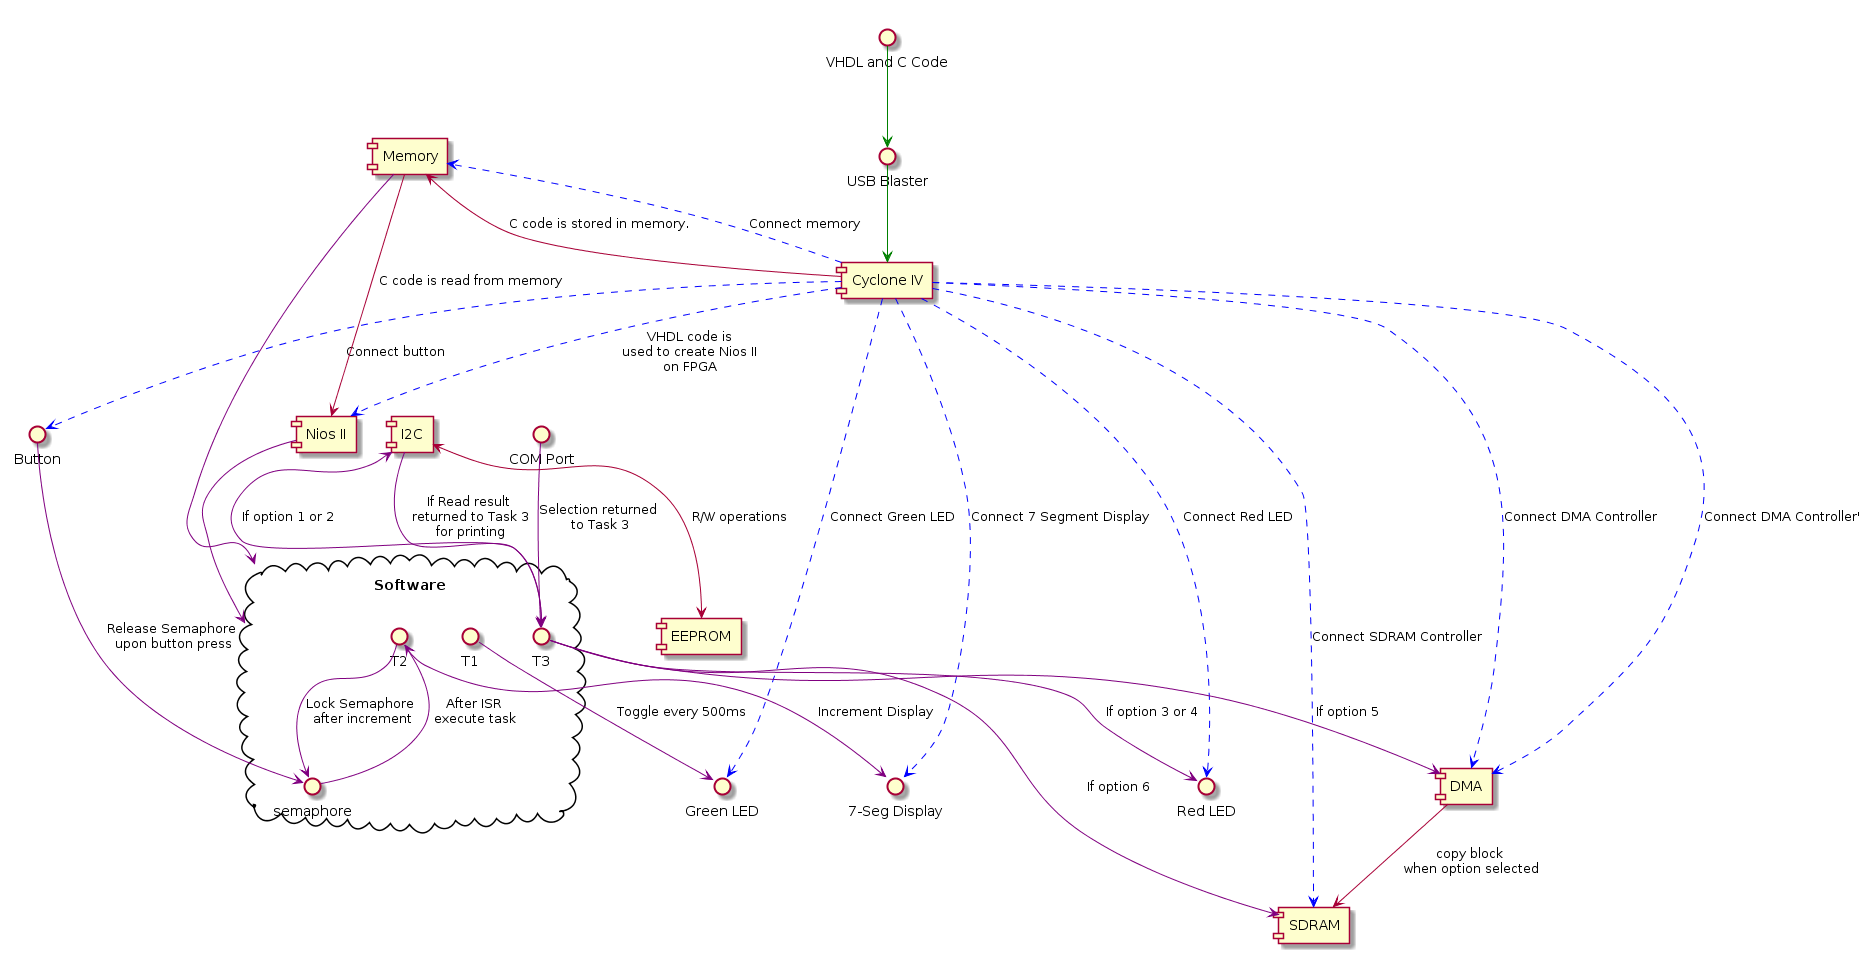

The diagram above was rendered by PlantUML. Its source (embedded in the PNG):
@startuml
interface "VHDL and C Code" as vhdnc
interface "USB Blaster" as usb
component "Cyclone IV" as cyc
component "Memory" as mem
component "Nios II" as nios
interface "Green LED" as gled
interface "Red LED" as rled
component "I2C" as ic
component "EEPROM" as eep
interface "COM Port" as com
component "DMA" as dma
component "SDRAM" as sdram
interface "Button" as button
interface "7-Seg Display" as display
cloud "Software" as software{
    interface "T1" as t1
    interface "T2" as t2
    interface "T3" as t3
    interface "semaphore" as sem

}
vhdnc -[#green]-> usb
usb -[#green]-> cyc
cyc -[#blue].> mem: Connect memory
cyc -left-> mem: C code is stored in memory.

cyc -[#blue].> nios: VHDL code is\nused to create Nios II\non FPGA
cyc -[#blue].> gled: Connect Green LED
cyc -[#blue].> rled: Connect Red LED
cyc -[#blue].> sdram: Connect SDRAM Controller
cyc -[#blue].> dma: Connect DMA Controller'
cyc -[#blue].> button: Connect button
cyc -[#blue].> dma: Connect DMA Controller
cyc -[#blue].> display: Connect 7 Segment Display
mem --> nios: C code is read from memory

mem -[#purple]-> software
nios -[#purple]-> software

t1 -[#purple]-> gled: Toggle every 500ms

sem -[#purple]-> t2: After ISR\n execute task
t2 -[#purple]-> display: Increment Display
t2 -[#purple]-> sem: Lock Semaphore\n after increment
button -[#purple]-> sem: Release Semaphore\n upon button press

com -[#purple]-> t3: Selection returned\n to Task 3

t3 -[#purple]-> ic: If option 1 or 2
t3 -[#purple]-> rled: If option 3 or 4
t3 -[#purple]-> dma: If option 5
t3 -[#purple]-> sdram: If option 6
ic -[#purple]-> t3: If Read result\n returned to Task 3\n for printing

ic <--> eep: R/W operations
dma --> sdram: copy block\n when option selected
@enduml